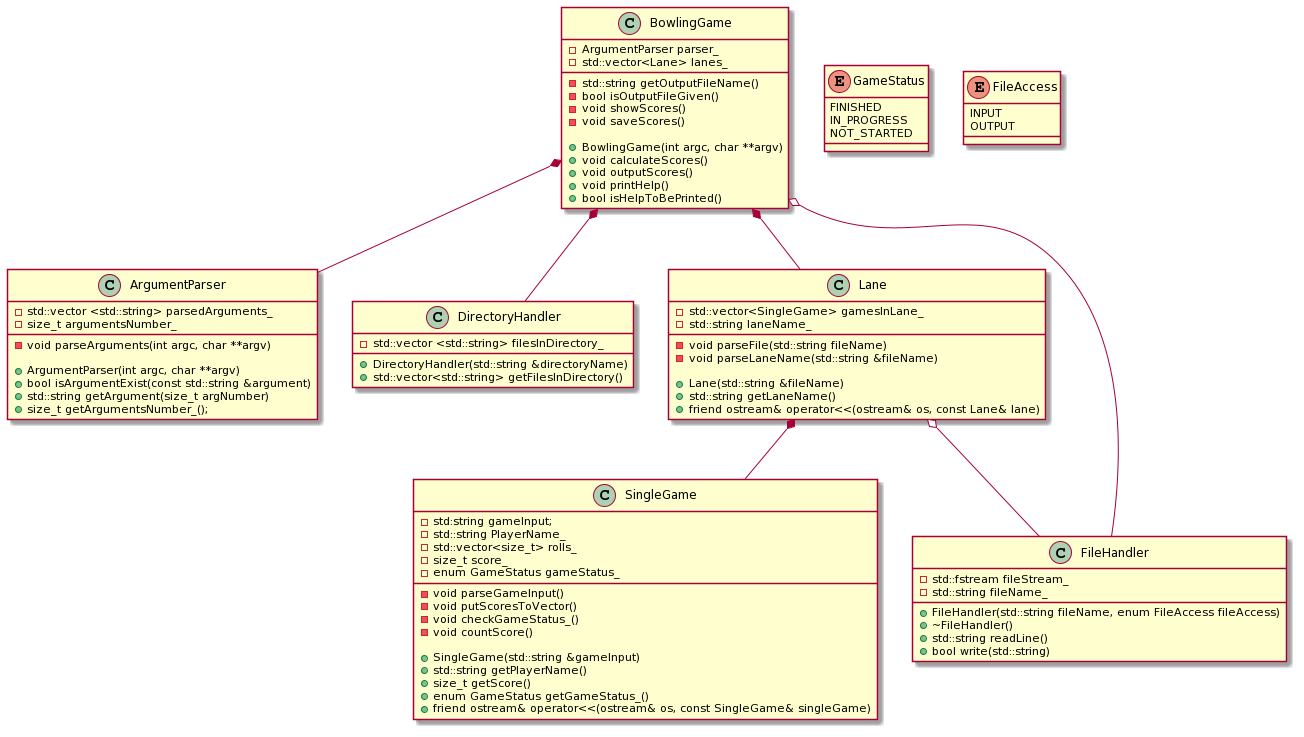

The diagram above was rendered by PlantUML. Its source (embedded in the PNG):
@startuml
BowlingGame *-- ArgumentParser
BowlingGame *-- DirectoryHandler
BowlingGame *-- Lane
Lane *-- SingleGame
BowlingGame o-- FileHandler
Lane o-- FileHandler

class BowlingGame{
-ArgumentParser parser_
-std::vector<Lane> lanes_

-std::string getOutputFileName()
-bool isOutputFileGiven()
-void showScores()
-void saveScores()

+BowlingGame(int argc, char **argv)
+void calculateScores()
+void outputScores()
+void printHelp()
+bool isHelpToBePrinted()
}

class ArgumentParser{
-std::vector <std::string> parsedArguments_
-size_t argumentsNumber_

-void parseArguments(int argc, char **argv)

+ArgumentParser(int argc, char **argv)
+bool isArgumentExist(const std::string &argument)
+std::string getArgument(size_t argNumber)
+size_t getArgumentsNumber_();
}

class DirectoryHandler{
-std::vector <std::string> filesInDirectory_

+DirectoryHandler(std::string &directoryName)
+std::vector<std::string> getFilesInDirectory()
}

class Lane{
-std::vector<SingleGame> gamesInLane_
-std::string laneName_

-void parseFile(std::string fileName)
-void parseLaneName(std::string &fileName)

+Lane(std::string &fileName)
+std::string getLaneName()
+friend ostream& operator<<(ostream& os, const Lane& lane)
}

enum GameStatus{
  FINISHED
  IN_PROGRESS
  NOT_STARTED
}

class SingleGame{
-std:string gameInput;
-std::string PlayerName_
-std::vector<size_t> rolls_
-size_t score_
-enum GameStatus gameStatus_

-void parseGameInput()
-void putScoresToVector()
-void checkGameStatus_()
-void countScore()

+SingleGame(std::string &gameInput)
+std::string getPlayerName()
+size_t getScore()
+enum GameStatus getGameStatus_()
+friend ostream& operator<<(ostream& os, const SingleGame& singleGame)
}

enum FileAccess{
  INPUT
  OUTPUT
}

class FileHandler{
-std::fstream fileStream_
-std::string fileName_

+FileHandler(std::string fileName, enum FileAccess fileAccess)
+~FileHandler()
+std::string readLine()
+bool write(std::string)
}
@enduml